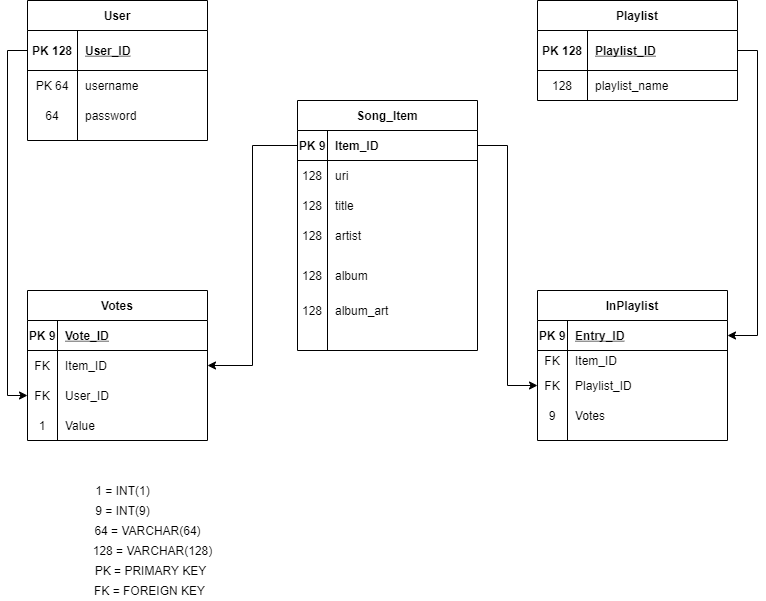

The diagram above was exported from draw.io. Its source (the exported page's mxGraphModel, read from the mxfile embedded in the PNG):
<mxGraphModel dx="1634" dy="703" grid="1" gridSize="10" guides="1" tooltips="1" connect="1" arrows="1" fold="1" page="1" pageScale="1" pageWidth="850" pageHeight="1100" math="0" shadow="0">
  <root>
    <mxCell id="0" />
    <mxCell id="1" parent="0" />
    <mxCell id="pc5urG-XRkWIAGcGFYNL-1" value="User" style="shape=table;startSize=30;container=1;collapsible=1;childLayout=tableLayout;fixedRows=1;rowLines=0;fontStyle=1;align=center;resizeLast=1;" vertex="1" parent="1">
      <mxGeometry x="190" y="80" width="180" height="140" as="geometry" />
    </mxCell>
    <mxCell id="pc5urG-XRkWIAGcGFYNL-2" value="" style="shape=partialRectangle;collapsible=0;dropTarget=0;pointerEvents=0;fillColor=none;top=0;left=0;bottom=1;right=0;points=[[0,0.5],[1,0.5]];portConstraint=eastwest;" vertex="1" parent="pc5urG-XRkWIAGcGFYNL-1">
      <mxGeometry y="30" width="180" height="40" as="geometry" />
    </mxCell>
    <mxCell id="pc5urG-XRkWIAGcGFYNL-3" value="PK 128" style="shape=partialRectangle;connectable=0;fillColor=none;top=0;left=0;bottom=0;right=0;fontStyle=1;overflow=hidden;" vertex="1" parent="pc5urG-XRkWIAGcGFYNL-2">
      <mxGeometry width="50" height="40" as="geometry" />
    </mxCell>
    <mxCell id="pc5urG-XRkWIAGcGFYNL-4" value="User_ID" style="shape=partialRectangle;connectable=0;fillColor=none;top=0;left=0;bottom=0;right=0;align=left;spacingLeft=6;fontStyle=5;overflow=hidden;" vertex="1" parent="pc5urG-XRkWIAGcGFYNL-2">
      <mxGeometry x="50" width="130" height="40" as="geometry" />
    </mxCell>
    <mxCell id="pc5urG-XRkWIAGcGFYNL-8" value="" style="shape=partialRectangle;collapsible=0;dropTarget=0;pointerEvents=0;fillColor=none;top=0;left=0;bottom=0;right=0;points=[[0,0.5],[1,0.5]];portConstraint=eastwest;" vertex="1" parent="pc5urG-XRkWIAGcGFYNL-1">
      <mxGeometry y="70" width="180" height="30" as="geometry" />
    </mxCell>
    <mxCell id="pc5urG-XRkWIAGcGFYNL-9" value="PK 64" style="shape=partialRectangle;connectable=0;fillColor=none;top=0;left=0;bottom=0;right=0;editable=1;overflow=hidden;" vertex="1" parent="pc5urG-XRkWIAGcGFYNL-8">
      <mxGeometry width="50" height="30" as="geometry" />
    </mxCell>
    <mxCell id="pc5urG-XRkWIAGcGFYNL-10" value="username" style="shape=partialRectangle;connectable=0;fillColor=none;top=0;left=0;bottom=0;right=0;align=left;spacingLeft=6;overflow=hidden;" vertex="1" parent="pc5urG-XRkWIAGcGFYNL-8">
      <mxGeometry x="50" width="130" height="30" as="geometry" />
    </mxCell>
    <mxCell id="pc5urG-XRkWIAGcGFYNL-11" value="" style="shape=partialRectangle;collapsible=0;dropTarget=0;pointerEvents=0;fillColor=none;top=0;left=0;bottom=0;right=0;points=[[0,0.5],[1,0.5]];portConstraint=eastwest;" vertex="1" parent="pc5urG-XRkWIAGcGFYNL-1">
      <mxGeometry y="100" width="180" height="30" as="geometry" />
    </mxCell>
    <mxCell id="pc5urG-XRkWIAGcGFYNL-12" value="64" style="shape=partialRectangle;connectable=0;fillColor=none;top=0;left=0;bottom=0;right=0;editable=1;overflow=hidden;" vertex="1" parent="pc5urG-XRkWIAGcGFYNL-11">
      <mxGeometry width="50" height="30" as="geometry" />
    </mxCell>
    <mxCell id="pc5urG-XRkWIAGcGFYNL-13" value="password" style="shape=partialRectangle;connectable=0;fillColor=none;top=0;left=0;bottom=0;right=0;align=left;spacingLeft=6;overflow=hidden;" vertex="1" parent="pc5urG-XRkWIAGcGFYNL-11">
      <mxGeometry x="50" width="130" height="30" as="geometry" />
    </mxCell>
    <mxCell id="pc5urG-XRkWIAGcGFYNL-14" value="Votes" style="shape=table;startSize=30;container=1;collapsible=1;childLayout=tableLayout;fixedRows=1;rowLines=0;fontStyle=1;align=center;resizeLast=1;" vertex="1" parent="1">
      <mxGeometry x="190" y="370" width="180" height="150" as="geometry" />
    </mxCell>
    <mxCell id="pc5urG-XRkWIAGcGFYNL-15" value="" style="shape=partialRectangle;collapsible=0;dropTarget=0;pointerEvents=0;fillColor=none;top=0;left=0;bottom=1;right=0;points=[[0,0.5],[1,0.5]];portConstraint=eastwest;" vertex="1" parent="pc5urG-XRkWIAGcGFYNL-14">
      <mxGeometry y="30" width="180" height="30" as="geometry" />
    </mxCell>
    <mxCell id="pc5urG-XRkWIAGcGFYNL-16" value="PK 9" style="shape=partialRectangle;connectable=0;fillColor=none;top=0;left=0;bottom=0;right=0;fontStyle=1;overflow=hidden;" vertex="1" parent="pc5urG-XRkWIAGcGFYNL-15">
      <mxGeometry width="30" height="30" as="geometry" />
    </mxCell>
    <mxCell id="pc5urG-XRkWIAGcGFYNL-17" value="Vote_ID" style="shape=partialRectangle;connectable=0;fillColor=none;top=0;left=0;bottom=0;right=0;align=left;spacingLeft=6;fontStyle=5;overflow=hidden;" vertex="1" parent="pc5urG-XRkWIAGcGFYNL-15">
      <mxGeometry x="30" width="150" height="30" as="geometry" />
    </mxCell>
    <mxCell id="pc5urG-XRkWIAGcGFYNL-18" value="" style="shape=partialRectangle;collapsible=0;dropTarget=0;pointerEvents=0;fillColor=none;top=0;left=0;bottom=0;right=0;points=[[0,0.5],[1,0.5]];portConstraint=eastwest;" vertex="1" parent="pc5urG-XRkWIAGcGFYNL-14">
      <mxGeometry y="60" width="180" height="30" as="geometry" />
    </mxCell>
    <mxCell id="pc5urG-XRkWIAGcGFYNL-19" value="FK" style="shape=partialRectangle;connectable=0;fillColor=none;top=0;left=0;bottom=0;right=0;editable=1;overflow=hidden;" vertex="1" parent="pc5urG-XRkWIAGcGFYNL-18">
      <mxGeometry width="30" height="30" as="geometry" />
    </mxCell>
    <mxCell id="pc5urG-XRkWIAGcGFYNL-20" value="Item_ID" style="shape=partialRectangle;connectable=0;fillColor=none;top=0;left=0;bottom=0;right=0;align=left;spacingLeft=6;overflow=hidden;" vertex="1" parent="pc5urG-XRkWIAGcGFYNL-18">
      <mxGeometry x="30" width="150" height="30" as="geometry" />
    </mxCell>
    <mxCell id="pc5urG-XRkWIAGcGFYNL-21" value="" style="shape=partialRectangle;collapsible=0;dropTarget=0;pointerEvents=0;fillColor=none;top=0;left=0;bottom=0;right=0;points=[[0,0.5],[1,0.5]];portConstraint=eastwest;" vertex="1" parent="pc5urG-XRkWIAGcGFYNL-14">
      <mxGeometry y="90" width="180" height="30" as="geometry" />
    </mxCell>
    <mxCell id="pc5urG-XRkWIAGcGFYNL-22" value="FK" style="shape=partialRectangle;connectable=0;fillColor=none;top=0;left=0;bottom=0;right=0;editable=1;overflow=hidden;" vertex="1" parent="pc5urG-XRkWIAGcGFYNL-21">
      <mxGeometry width="30" height="30" as="geometry" />
    </mxCell>
    <mxCell id="pc5urG-XRkWIAGcGFYNL-23" value="User_ID" style="shape=partialRectangle;connectable=0;fillColor=none;top=0;left=0;bottom=0;right=0;align=left;spacingLeft=6;overflow=hidden;" vertex="1" parent="pc5urG-XRkWIAGcGFYNL-21">
      <mxGeometry x="30" width="150" height="30" as="geometry" />
    </mxCell>
    <mxCell id="pc5urG-XRkWIAGcGFYNL-24" value="" style="shape=partialRectangle;collapsible=0;dropTarget=0;pointerEvents=0;fillColor=none;top=0;left=0;bottom=0;right=0;points=[[0,0.5],[1,0.5]];portConstraint=eastwest;" vertex="1" parent="pc5urG-XRkWIAGcGFYNL-14">
      <mxGeometry y="120" width="180" height="30" as="geometry" />
    </mxCell>
    <mxCell id="pc5urG-XRkWIAGcGFYNL-25" value="1" style="shape=partialRectangle;connectable=0;fillColor=none;top=0;left=0;bottom=0;right=0;editable=1;overflow=hidden;" vertex="1" parent="pc5urG-XRkWIAGcGFYNL-24">
      <mxGeometry width="30" height="30" as="geometry" />
    </mxCell>
    <mxCell id="pc5urG-XRkWIAGcGFYNL-26" value="Value" style="shape=partialRectangle;connectable=0;fillColor=none;top=0;left=0;bottom=0;right=0;align=left;spacingLeft=6;overflow=hidden;" vertex="1" parent="pc5urG-XRkWIAGcGFYNL-24">
      <mxGeometry x="30" width="150" height="30" as="geometry" />
    </mxCell>
    <mxCell id="pc5urG-XRkWIAGcGFYNL-27" value="Song_Item" style="shape=table;startSize=30;container=1;collapsible=1;childLayout=tableLayout;fixedRows=1;rowLines=0;fontStyle=1;align=center;resizeLast=1;" vertex="1" parent="1">
      <mxGeometry x="460" y="180" width="180" height="250" as="geometry" />
    </mxCell>
    <mxCell id="pc5urG-XRkWIAGcGFYNL-28" value="" style="shape=partialRectangle;collapsible=0;dropTarget=0;pointerEvents=0;fillColor=none;top=0;left=0;bottom=1;right=0;points=[[0,0.5],[1,0.5]];portConstraint=eastwest;" vertex="1" parent="pc5urG-XRkWIAGcGFYNL-27">
      <mxGeometry y="30" width="180" height="30" as="geometry" />
    </mxCell>
    <mxCell id="pc5urG-XRkWIAGcGFYNL-29" value="PK 9" style="shape=partialRectangle;connectable=0;fillColor=none;top=0;left=0;bottom=0;right=0;fontStyle=1;overflow=hidden;" vertex="1" parent="pc5urG-XRkWIAGcGFYNL-28">
      <mxGeometry width="30" height="30" as="geometry" />
    </mxCell>
    <mxCell id="pc5urG-XRkWIAGcGFYNL-30" value="Item_ID" style="shape=partialRectangle;connectable=0;fillColor=none;top=0;left=0;bottom=0;right=0;align=left;spacingLeft=6;fontStyle=1;overflow=hidden;" vertex="1" parent="pc5urG-XRkWIAGcGFYNL-28">
      <mxGeometry x="30" width="150" height="30" as="geometry" />
    </mxCell>
    <mxCell id="pc5urG-XRkWIAGcGFYNL-31" value="" style="shape=partialRectangle;collapsible=0;dropTarget=0;pointerEvents=0;fillColor=none;top=0;left=0;bottom=0;right=0;points=[[0,0.5],[1,0.5]];portConstraint=eastwest;" vertex="1" parent="pc5urG-XRkWIAGcGFYNL-27">
      <mxGeometry y="60" width="180" height="30" as="geometry" />
    </mxCell>
    <mxCell id="pc5urG-XRkWIAGcGFYNL-32" value="128" style="shape=partialRectangle;connectable=0;fillColor=none;top=0;left=0;bottom=0;right=0;editable=1;overflow=hidden;" vertex="1" parent="pc5urG-XRkWIAGcGFYNL-31">
      <mxGeometry width="30" height="30" as="geometry" />
    </mxCell>
    <mxCell id="pc5urG-XRkWIAGcGFYNL-33" value="uri" style="shape=partialRectangle;connectable=0;fillColor=none;top=0;left=0;bottom=0;right=0;align=left;spacingLeft=6;overflow=hidden;" vertex="1" parent="pc5urG-XRkWIAGcGFYNL-31">
      <mxGeometry x="30" width="150" height="30" as="geometry" />
    </mxCell>
    <mxCell id="pc5urG-XRkWIAGcGFYNL-34" value="" style="shape=partialRectangle;collapsible=0;dropTarget=0;pointerEvents=0;fillColor=none;top=0;left=0;bottom=0;right=0;points=[[0,0.5],[1,0.5]];portConstraint=eastwest;" vertex="1" parent="pc5urG-XRkWIAGcGFYNL-27">
      <mxGeometry y="90" width="180" height="30" as="geometry" />
    </mxCell>
    <mxCell id="pc5urG-XRkWIAGcGFYNL-35" value="128" style="shape=partialRectangle;connectable=0;fillColor=none;top=0;left=0;bottom=0;right=0;editable=1;overflow=hidden;" vertex="1" parent="pc5urG-XRkWIAGcGFYNL-34">
      <mxGeometry width="30" height="30" as="geometry" />
    </mxCell>
    <mxCell id="pc5urG-XRkWIAGcGFYNL-36" value="title" style="shape=partialRectangle;connectable=0;fillColor=none;top=0;left=0;bottom=0;right=0;align=left;spacingLeft=6;overflow=hidden;" vertex="1" parent="pc5urG-XRkWIAGcGFYNL-34">
      <mxGeometry x="30" width="150" height="30" as="geometry" />
    </mxCell>
    <mxCell id="pc5urG-XRkWIAGcGFYNL-37" value="" style="shape=partialRectangle;collapsible=0;dropTarget=0;pointerEvents=0;fillColor=none;top=0;left=0;bottom=0;right=0;points=[[0,0.5],[1,0.5]];portConstraint=eastwest;" vertex="1" parent="pc5urG-XRkWIAGcGFYNL-27">
      <mxGeometry y="120" width="180" height="30" as="geometry" />
    </mxCell>
    <mxCell id="pc5urG-XRkWIAGcGFYNL-38" value="128" style="shape=partialRectangle;connectable=0;fillColor=none;top=0;left=0;bottom=0;right=0;editable=1;overflow=hidden;" vertex="1" parent="pc5urG-XRkWIAGcGFYNL-37">
      <mxGeometry width="30" height="30" as="geometry" />
    </mxCell>
    <mxCell id="pc5urG-XRkWIAGcGFYNL-39" value="artist" style="shape=partialRectangle;connectable=0;fillColor=none;top=0;left=0;bottom=0;right=0;align=left;spacingLeft=6;overflow=hidden;" vertex="1" parent="pc5urG-XRkWIAGcGFYNL-37">
      <mxGeometry x="30" width="150" height="30" as="geometry" />
    </mxCell>
    <mxCell id="pc5urG-XRkWIAGcGFYNL-40" value="" style="shape=partialRectangle;collapsible=0;dropTarget=0;pointerEvents=0;fillColor=none;top=0;left=0;bottom=0;right=0;points=[[0,0.5],[1,0.5]];portConstraint=eastwest;" vertex="1" parent="pc5urG-XRkWIAGcGFYNL-27">
      <mxGeometry y="150" width="180" height="50" as="geometry" />
    </mxCell>
    <mxCell id="pc5urG-XRkWIAGcGFYNL-41" value="128" style="shape=partialRectangle;connectable=0;fillColor=none;top=0;left=0;bottom=0;right=0;editable=1;overflow=hidden;" vertex="1" parent="pc5urG-XRkWIAGcGFYNL-40">
      <mxGeometry width="30" height="50" as="geometry" />
    </mxCell>
    <mxCell id="pc5urG-XRkWIAGcGFYNL-42" value="album" style="shape=partialRectangle;connectable=0;fillColor=none;top=0;left=0;bottom=0;right=0;align=left;spacingLeft=6;overflow=hidden;" vertex="1" parent="pc5urG-XRkWIAGcGFYNL-40">
      <mxGeometry x="30" width="150" height="50" as="geometry" />
    </mxCell>
    <mxCell id="pc5urG-XRkWIAGcGFYNL-43" value="" style="shape=partialRectangle;collapsible=0;dropTarget=0;pointerEvents=0;fillColor=none;top=0;left=0;bottom=0;right=0;points=[[0,0.5],[1,0.5]];portConstraint=eastwest;" vertex="1" parent="pc5urG-XRkWIAGcGFYNL-27">
      <mxGeometry y="200" width="180" height="20" as="geometry" />
    </mxCell>
    <mxCell id="pc5urG-XRkWIAGcGFYNL-44" value="128" style="shape=partialRectangle;connectable=0;fillColor=none;top=0;left=0;bottom=0;right=0;editable=1;overflow=hidden;" vertex="1" parent="pc5urG-XRkWIAGcGFYNL-43">
      <mxGeometry width="30" height="20" as="geometry" />
    </mxCell>
    <mxCell id="pc5urG-XRkWIAGcGFYNL-45" value="album_art" style="shape=partialRectangle;connectable=0;fillColor=none;top=0;left=0;bottom=0;right=0;align=left;spacingLeft=6;overflow=hidden;" vertex="1" parent="pc5urG-XRkWIAGcGFYNL-43">
      <mxGeometry x="30" width="150" height="20" as="geometry" />
    </mxCell>
    <mxCell id="pc5urG-XRkWIAGcGFYNL-64" value="" style="shape=partialRectangle;collapsible=0;dropTarget=0;pointerEvents=0;fillColor=none;top=0;left=0;bottom=0;right=0;points=[[0,0.5],[1,0.5]];portConstraint=eastwest;" vertex="1" parent="pc5urG-XRkWIAGcGFYNL-27">
      <mxGeometry y="220" width="180" height="30" as="geometry" />
    </mxCell>
    <mxCell id="pc5urG-XRkWIAGcGFYNL-65" value="" style="shape=partialRectangle;connectable=0;fillColor=none;top=0;left=0;bottom=0;right=0;editable=1;overflow=hidden;" vertex="1" parent="pc5urG-XRkWIAGcGFYNL-64">
      <mxGeometry width="30" height="30" as="geometry" />
    </mxCell>
    <mxCell id="pc5urG-XRkWIAGcGFYNL-66" value="" style="shape=partialRectangle;connectable=0;fillColor=none;top=0;left=0;bottom=0;right=0;align=left;spacingLeft=6;overflow=hidden;" vertex="1" parent="pc5urG-XRkWIAGcGFYNL-64">
      <mxGeometry x="30" width="150" height="30" as="geometry" />
    </mxCell>
    <mxCell id="pc5urG-XRkWIAGcGFYNL-51" value="Playlist" style="shape=table;startSize=30;container=1;collapsible=1;childLayout=tableLayout;fixedRows=1;rowLines=0;fontStyle=1;align=center;resizeLast=1;" vertex="1" parent="1">
      <mxGeometry x="700" y="80" width="200" height="100" as="geometry" />
    </mxCell>
    <mxCell id="pc5urG-XRkWIAGcGFYNL-52" value="" style="shape=partialRectangle;collapsible=0;dropTarget=0;pointerEvents=0;fillColor=none;top=0;left=0;bottom=1;right=0;points=[[0,0.5],[1,0.5]];portConstraint=eastwest;" vertex="1" parent="pc5urG-XRkWIAGcGFYNL-51">
      <mxGeometry y="30" width="200" height="40" as="geometry" />
    </mxCell>
    <mxCell id="pc5urG-XRkWIAGcGFYNL-53" value="PK 128" style="shape=partialRectangle;connectable=0;fillColor=none;top=0;left=0;bottom=0;right=0;fontStyle=1;overflow=hidden;" vertex="1" parent="pc5urG-XRkWIAGcGFYNL-52">
      <mxGeometry width="50" height="40" as="geometry" />
    </mxCell>
    <mxCell id="pc5urG-XRkWIAGcGFYNL-54" value="Playlist_ID" style="shape=partialRectangle;connectable=0;fillColor=none;top=0;left=0;bottom=0;right=0;align=left;spacingLeft=6;fontStyle=5;overflow=hidden;" vertex="1" parent="pc5urG-XRkWIAGcGFYNL-52">
      <mxGeometry x="50" width="150" height="40" as="geometry" />
    </mxCell>
    <mxCell id="pc5urG-XRkWIAGcGFYNL-55" value="" style="shape=partialRectangle;collapsible=0;dropTarget=0;pointerEvents=0;fillColor=none;top=0;left=0;bottom=0;right=0;points=[[0,0.5],[1,0.5]];portConstraint=eastwest;" vertex="1" parent="pc5urG-XRkWIAGcGFYNL-51">
      <mxGeometry y="70" width="200" height="30" as="geometry" />
    </mxCell>
    <mxCell id="pc5urG-XRkWIAGcGFYNL-56" value="128" style="shape=partialRectangle;connectable=0;fillColor=none;top=0;left=0;bottom=0;right=0;editable=1;overflow=hidden;" vertex="1" parent="pc5urG-XRkWIAGcGFYNL-55">
      <mxGeometry width="50" height="30" as="geometry" />
    </mxCell>
    <mxCell id="pc5urG-XRkWIAGcGFYNL-57" value="playlist_name" style="shape=partialRectangle;connectable=0;fillColor=none;top=0;left=0;bottom=0;right=0;align=left;spacingLeft=6;overflow=hidden;" vertex="1" parent="pc5urG-XRkWIAGcGFYNL-55">
      <mxGeometry x="50" width="150" height="30" as="geometry" />
    </mxCell>
    <mxCell id="pc5urG-XRkWIAGcGFYNL-70" value="64 = VARCHAR(64)" style="text;html=1;align=center;verticalAlign=middle;resizable=0;points=[];autosize=1;" vertex="1" parent="1">
      <mxGeometry x="250" y="600" width="120" height="20" as="geometry" />
    </mxCell>
    <mxCell id="pc5urG-XRkWIAGcGFYNL-71" value="InPlaylist" style="shape=table;startSize=30;container=1;collapsible=1;childLayout=tableLayout;fixedRows=1;rowLines=0;fontStyle=1;align=center;resizeLast=1;" vertex="1" parent="1">
      <mxGeometry x="700" y="370" width="190" height="150" as="geometry" />
    </mxCell>
    <mxCell id="pc5urG-XRkWIAGcGFYNL-72" value="" style="shape=partialRectangle;collapsible=0;dropTarget=0;pointerEvents=0;fillColor=none;top=0;left=0;bottom=1;right=0;points=[[0,0.5],[1,0.5]];portConstraint=eastwest;" vertex="1" parent="pc5urG-XRkWIAGcGFYNL-71">
      <mxGeometry y="30" width="190" height="30" as="geometry" />
    </mxCell>
    <mxCell id="pc5urG-XRkWIAGcGFYNL-73" value="PK 9" style="shape=partialRectangle;connectable=0;fillColor=none;top=0;left=0;bottom=0;right=0;fontStyle=1;overflow=hidden;" vertex="1" parent="pc5urG-XRkWIAGcGFYNL-72">
      <mxGeometry width="30" height="30" as="geometry" />
    </mxCell>
    <mxCell id="pc5urG-XRkWIAGcGFYNL-74" value="Entry_ID" style="shape=partialRectangle;connectable=0;fillColor=none;top=0;left=0;bottom=0;right=0;align=left;spacingLeft=6;fontStyle=5;overflow=hidden;" vertex="1" parent="pc5urG-XRkWIAGcGFYNL-72">
      <mxGeometry x="30" width="160" height="30" as="geometry" />
    </mxCell>
    <mxCell id="pc5urG-XRkWIAGcGFYNL-75" value="" style="shape=partialRectangle;collapsible=0;dropTarget=0;pointerEvents=0;fillColor=none;top=0;left=0;bottom=0;right=0;points=[[0,0.5],[1,0.5]];portConstraint=eastwest;" vertex="1" parent="pc5urG-XRkWIAGcGFYNL-71">
      <mxGeometry y="60" width="190" height="20" as="geometry" />
    </mxCell>
    <mxCell id="pc5urG-XRkWIAGcGFYNL-76" value="FK" style="shape=partialRectangle;connectable=0;fillColor=none;top=0;left=0;bottom=0;right=0;editable=1;overflow=hidden;" vertex="1" parent="pc5urG-XRkWIAGcGFYNL-75">
      <mxGeometry width="30" height="20" as="geometry" />
    </mxCell>
    <mxCell id="pc5urG-XRkWIAGcGFYNL-77" value="Item_ID" style="shape=partialRectangle;connectable=0;fillColor=none;top=0;left=0;bottom=0;right=0;align=left;spacingLeft=6;overflow=hidden;" vertex="1" parent="pc5urG-XRkWIAGcGFYNL-75">
      <mxGeometry x="30" width="160" height="20" as="geometry" />
    </mxCell>
    <mxCell id="pc5urG-XRkWIAGcGFYNL-78" value="" style="shape=partialRectangle;collapsible=0;dropTarget=0;pointerEvents=0;fillColor=none;top=0;left=0;bottom=0;right=0;points=[[0,0.5],[1,0.5]];portConstraint=eastwest;" vertex="1" parent="pc5urG-XRkWIAGcGFYNL-71">
      <mxGeometry y="80" width="190" height="30" as="geometry" />
    </mxCell>
    <mxCell id="pc5urG-XRkWIAGcGFYNL-79" value="FK" style="shape=partialRectangle;connectable=0;fillColor=none;top=0;left=0;bottom=0;right=0;editable=1;overflow=hidden;" vertex="1" parent="pc5urG-XRkWIAGcGFYNL-78">
      <mxGeometry width="30" height="30" as="geometry" />
    </mxCell>
    <mxCell id="pc5urG-XRkWIAGcGFYNL-80" value="Playlist_ID" style="shape=partialRectangle;connectable=0;fillColor=none;top=0;left=0;bottom=0;right=0;align=left;spacingLeft=6;overflow=hidden;" vertex="1" parent="pc5urG-XRkWIAGcGFYNL-78">
      <mxGeometry x="30" width="160" height="30" as="geometry" />
    </mxCell>
    <mxCell id="pc5urG-XRkWIAGcGFYNL-81" value="" style="shape=partialRectangle;collapsible=0;dropTarget=0;pointerEvents=0;fillColor=none;top=0;left=0;bottom=0;right=0;points=[[0,0.5],[1,0.5]];portConstraint=eastwest;" vertex="1" parent="pc5urG-XRkWIAGcGFYNL-71">
      <mxGeometry y="110" width="190" height="30" as="geometry" />
    </mxCell>
    <mxCell id="pc5urG-XRkWIAGcGFYNL-82" value="9" style="shape=partialRectangle;connectable=0;fillColor=none;top=0;left=0;bottom=0;right=0;editable=1;overflow=hidden;" vertex="1" parent="pc5urG-XRkWIAGcGFYNL-81">
      <mxGeometry width="30" height="30" as="geometry" />
    </mxCell>
    <mxCell id="pc5urG-XRkWIAGcGFYNL-83" value="Votes" style="shape=partialRectangle;connectable=0;fillColor=none;top=0;left=0;bottom=0;right=0;align=left;spacingLeft=6;overflow=hidden;" vertex="1" parent="pc5urG-XRkWIAGcGFYNL-81">
      <mxGeometry x="30" width="160" height="30" as="geometry" />
    </mxCell>
    <mxCell id="pc5urG-XRkWIAGcGFYNL-86" style="edgeStyle=orthogonalEdgeStyle;rounded=0;orthogonalLoop=1;jettySize=auto;html=1;exitX=0;exitY=0.5;exitDx=0;exitDy=0;entryX=0;entryY=0.5;entryDx=0;entryDy=0;" edge="1" parent="1" source="pc5urG-XRkWIAGcGFYNL-2" target="pc5urG-XRkWIAGcGFYNL-21">
      <mxGeometry relative="1" as="geometry" />
    </mxCell>
    <mxCell id="pc5urG-XRkWIAGcGFYNL-87" style="edgeStyle=orthogonalEdgeStyle;rounded=0;orthogonalLoop=1;jettySize=auto;html=1;exitX=0;exitY=0.5;exitDx=0;exitDy=0;entryX=1;entryY=0.5;entryDx=0;entryDy=0;" edge="1" parent="1" source="pc5urG-XRkWIAGcGFYNL-28" target="pc5urG-XRkWIAGcGFYNL-18">
      <mxGeometry relative="1" as="geometry" />
    </mxCell>
    <mxCell id="pc5urG-XRkWIAGcGFYNL-88" style="edgeStyle=orthogonalEdgeStyle;rounded=0;orthogonalLoop=1;jettySize=auto;html=1;exitX=1;exitY=0.5;exitDx=0;exitDy=0;entryX=0;entryY=0.5;entryDx=0;entryDy=0;" edge="1" parent="1" source="pc5urG-XRkWIAGcGFYNL-28" target="pc5urG-XRkWIAGcGFYNL-78">
      <mxGeometry relative="1" as="geometry" />
    </mxCell>
    <mxCell id="pc5urG-XRkWIAGcGFYNL-89" style="edgeStyle=orthogonalEdgeStyle;rounded=0;orthogonalLoop=1;jettySize=auto;html=1;exitX=1;exitY=0.5;exitDx=0;exitDy=0;entryX=1;entryY=0.5;entryDx=0;entryDy=0;" edge="1" parent="1" source="pc5urG-XRkWIAGcGFYNL-52" target="pc5urG-XRkWIAGcGFYNL-72">
      <mxGeometry relative="1" as="geometry" />
    </mxCell>
    <mxCell id="pc5urG-XRkWIAGcGFYNL-90" value="128 = VARCHAR(128)" style="text;html=1;align=center;verticalAlign=middle;resizable=0;points=[];autosize=1;" vertex="1" parent="1">
      <mxGeometry x="245" y="620" width="140" height="20" as="geometry" />
    </mxCell>
    <mxCell id="pc5urG-XRkWIAGcGFYNL-91" value="9 = INT(9)" style="text;html=1;align=center;verticalAlign=middle;resizable=0;points=[];autosize=1;" vertex="1" parent="1">
      <mxGeometry x="250" y="580" width="70" height="20" as="geometry" />
    </mxCell>
    <mxCell id="pc5urG-XRkWIAGcGFYNL-92" value="PK = PRIMARY KEY" style="text;html=1;align=center;verticalAlign=middle;resizable=0;points=[];autosize=1;" vertex="1" parent="1">
      <mxGeometry x="248" y="640" width="130" height="20" as="geometry" />
    </mxCell>
    <mxCell id="pc5urG-XRkWIAGcGFYNL-93" value="FK = FOREIGN KEY" style="text;html=1;align=center;verticalAlign=middle;resizable=0;points=[];autosize=1;" vertex="1" parent="1">
      <mxGeometry x="247" y="660" width="130" height="20" as="geometry" />
    </mxCell>
    <mxCell id="pc5urG-XRkWIAGcGFYNL-94" value="1 = INT(1)" style="text;html=1;align=center;verticalAlign=middle;resizable=0;points=[];autosize=1;" vertex="1" parent="1">
      <mxGeometry x="250" y="560" width="70" height="20" as="geometry" />
    </mxCell>
  </root>
</mxGraphModel>